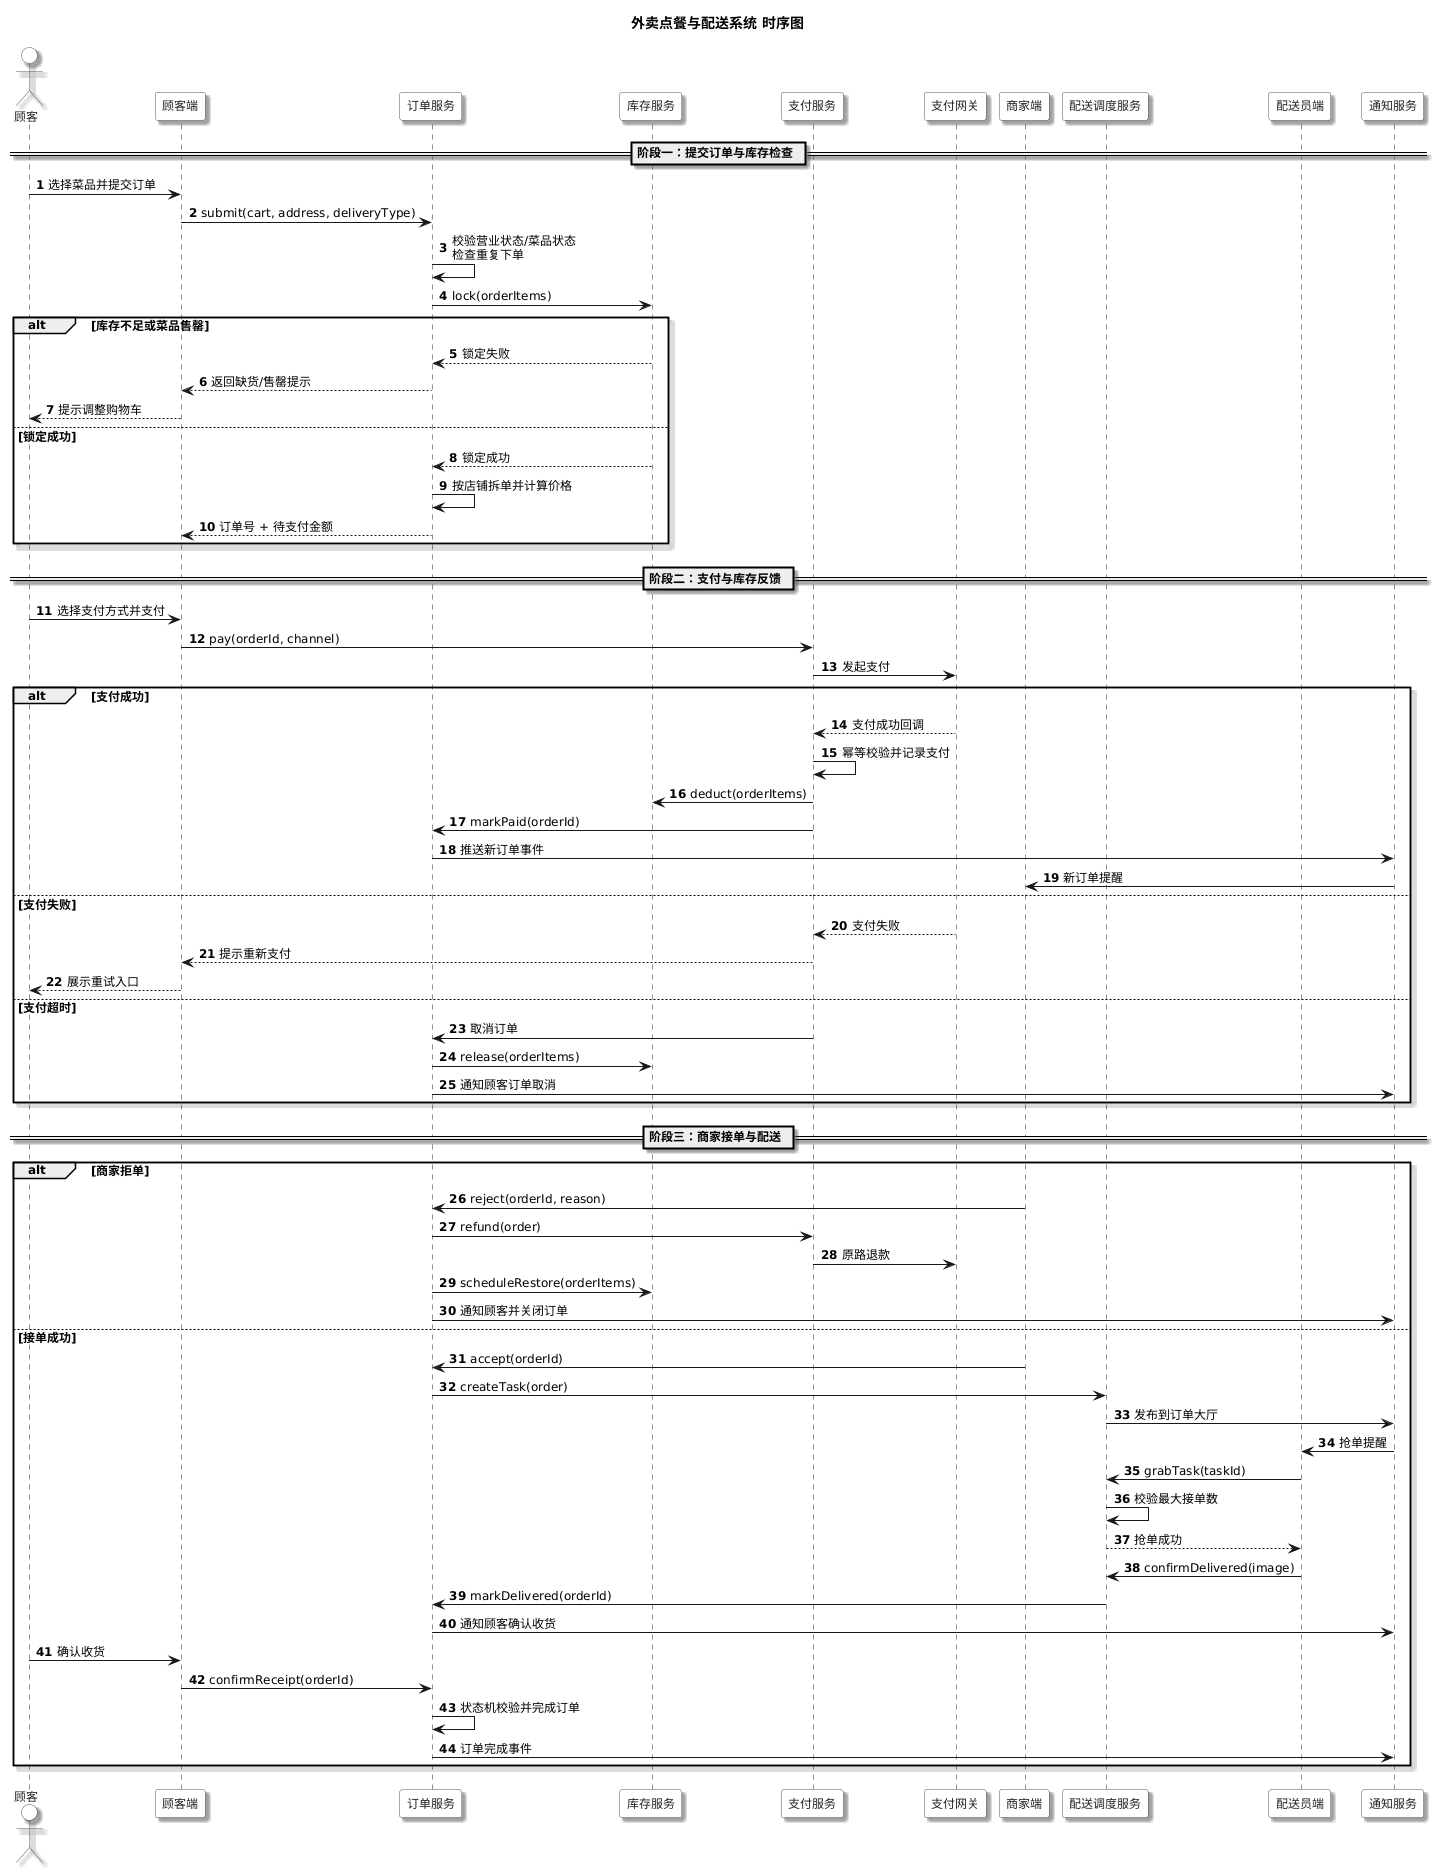

The diagram above was rendered by PlantUML. Its source (embedded in the PNG):
@startuml
title 外卖点餐与配送系统 时序图
autonumber
skinparam defaultFontName "Microsoft YaHei"
skinparam defaultFontSize 12
skinparam shadowing true
skinparam sequenceMessageAlign left
skinparam participant {
    BackgroundColor #FFFFFF
    BorderColor #555555
    FontColor #222222
}
skinparam actor {
    BackgroundColor #FFFFFF
    BorderColor #555555
    FontColor #222222
}
actor 顾客 as Customer
participant "顾客端" as App
participant "订单服务" as OrderSvc
participant "库存服务" as InvSvc
participant "支付服务" as PaySvc
participant "支付网关" as Gateway
participant "商家端" as MerchantApp
participant "配送调度服务" as DeliverySvc
participant "配送员端" as CourierApp
participant "通知服务" as Notify
== 阶段一：提交订单与库存检查 ==
Customer -> App : 选择菜品并提交订单
App -> OrderSvc : submit(cart, address, deliveryType)
OrderSvc -> OrderSvc : 校验营业状态/菜品状态\n检查重复下单
OrderSvc -> InvSvc : lock(orderItems)
alt 库存不足或菜品售罄
    InvSvc --> OrderSvc : 锁定失败
    OrderSvc --> App : 返回缺货/售罄提示
    App --> Customer : 提示调整购物车
else 锁定成功
    InvSvc --> OrderSvc : 锁定成功
    OrderSvc -> OrderSvc : 按店铺拆单并计算价格
    OrderSvc --> App : 订单号 + 待支付金额
end
== 阶段二：支付与库存反馈 ==
Customer -> App : 选择支付方式并支付
App -> PaySvc : pay(orderId, channel)
PaySvc -> Gateway : 发起支付
alt 支付成功
    Gateway --> PaySvc : 支付成功回调
    PaySvc -> PaySvc : 幂等校验并记录支付
    PaySvc -> InvSvc : deduct(orderItems)
    PaySvc -> OrderSvc : markPaid(orderId)
    OrderSvc -> Notify : 推送新订单事件
    Notify -> MerchantApp : 新订单提醒
else 支付失败
    Gateway --> PaySvc : 支付失败
    PaySvc --> App : 提示重新支付
    App --> Customer : 展示重试入口
else 支付超时
    PaySvc -> OrderSvc : 取消订单
    OrderSvc -> InvSvc : release(orderItems)
    OrderSvc -> Notify : 通知顾客订单取消
end
== 阶段三：商家接单与配送 ==
alt 商家拒单
    MerchantApp -> OrderSvc : reject(orderId, reason)
    OrderSvc -> PaySvc : refund(order)
    PaySvc -> Gateway : 原路退款
    OrderSvc -> InvSvc : scheduleRestore(orderItems)
    OrderSvc -> Notify : 通知顾客并关闭订单
else 接单成功
    MerchantApp -> OrderSvc : accept(orderId)
    OrderSvc -> DeliverySvc : createTask(order)
    DeliverySvc -> Notify : 发布到订单大厅
    Notify -> CourierApp : 抢单提醒
    CourierApp -> DeliverySvc : grabTask(taskId)
    DeliverySvc -> DeliverySvc : 校验最大接单数
    DeliverySvc --> CourierApp : 抢单成功
    CourierApp -> DeliverySvc : confirmDelivered(image)
    DeliverySvc -> OrderSvc : markDelivered(orderId)
    OrderSvc -> Notify : 通知顾客确认收货
    Customer -> App : 确认收货
    App -> OrderSvc : confirmReceipt(orderId)
    OrderSvc -> OrderSvc : 状态机校验并完成订单
    OrderSvc -> Notify : 订单完成事件
end
@enduml